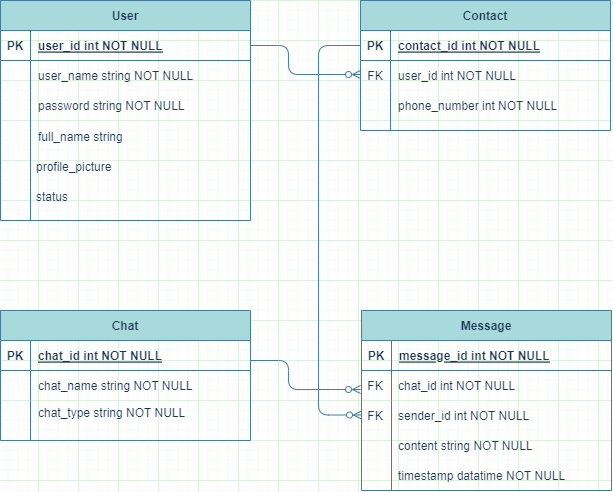

The diagram above was exported from draw.io. Its source (the exported page's mxGraphModel, read from the mxfile embedded in the PNG):
<mxGraphModel dx="1105" dy="604" grid="1" gridSize="10" guides="1" tooltips="1" connect="1" arrows="1" fold="1" page="0" pageScale="1" pageWidth="850" pageHeight="1100" math="0" shadow="0" extFonts="Permanent Marker^https://fonts.googleapis.com/css?family=Permanent+Marker">
  <root>
    <mxCell id="0" />
    <mxCell id="1" parent="0" />
    <mxCell id="C-vyLk0tnHw3VtMMgP7b-2" value="User" style="shape=table;startSize=30;container=1;collapsible=1;childLayout=tableLayout;fixedRows=1;rowLines=0;fontStyle=1;align=center;resizeLast=1;labelBackgroundColor=none;fillColor=#A8DADC;strokeColor=#457B9D;fontColor=#1D3557;" parent="1" vertex="1">
      <mxGeometry x="282" y="80" width="250" height="220" as="geometry">
        <mxRectangle x="450" y="120" width="80" height="30" as="alternateBounds" />
      </mxGeometry>
    </mxCell>
    <mxCell id="C-vyLk0tnHw3VtMMgP7b-3" value="" style="shape=partialRectangle;collapsible=0;dropTarget=0;pointerEvents=0;fillColor=none;points=[[0,0.5],[1,0.5]];portConstraint=eastwest;top=0;left=0;right=0;bottom=1;labelBackgroundColor=none;strokeColor=#457B9D;fontColor=#1D3557;" parent="C-vyLk0tnHw3VtMMgP7b-2" vertex="1">
      <mxGeometry y="30" width="250" height="30" as="geometry" />
    </mxCell>
    <mxCell id="C-vyLk0tnHw3VtMMgP7b-4" value="PK" style="shape=partialRectangle;overflow=hidden;connectable=0;fillColor=none;top=0;left=0;bottom=0;right=0;fontStyle=1;labelBackgroundColor=none;strokeColor=#457B9D;fontColor=#1D3557;" parent="C-vyLk0tnHw3VtMMgP7b-3" vertex="1">
      <mxGeometry width="30" height="30" as="geometry">
        <mxRectangle width="30" height="30" as="alternateBounds" />
      </mxGeometry>
    </mxCell>
    <mxCell id="C-vyLk0tnHw3VtMMgP7b-5" value="user_id int NOT NULL " style="shape=partialRectangle;overflow=hidden;connectable=0;fillColor=none;top=0;left=0;bottom=0;right=0;align=left;spacingLeft=6;fontStyle=5;labelBackgroundColor=none;strokeColor=#457B9D;fontColor=#1D3557;" parent="C-vyLk0tnHw3VtMMgP7b-3" vertex="1">
      <mxGeometry x="30" width="220" height="30" as="geometry">
        <mxRectangle width="220" height="30" as="alternateBounds" />
      </mxGeometry>
    </mxCell>
    <mxCell id="C-vyLk0tnHw3VtMMgP7b-6" value="" style="shape=partialRectangle;collapsible=0;dropTarget=0;pointerEvents=0;fillColor=none;points=[[0,0.5],[1,0.5]];portConstraint=eastwest;top=0;left=0;right=0;bottom=0;labelBackgroundColor=none;strokeColor=#457B9D;fontColor=#1D3557;" parent="C-vyLk0tnHw3VtMMgP7b-2" vertex="1">
      <mxGeometry y="60" width="250" height="30" as="geometry" />
    </mxCell>
    <mxCell id="C-vyLk0tnHw3VtMMgP7b-7" value="" style="shape=partialRectangle;overflow=hidden;connectable=0;fillColor=none;top=0;left=0;bottom=0;right=0;labelBackgroundColor=none;strokeColor=#457B9D;fontColor=#1D3557;" parent="C-vyLk0tnHw3VtMMgP7b-6" vertex="1">
      <mxGeometry width="30" height="30" as="geometry">
        <mxRectangle width="30" height="30" as="alternateBounds" />
      </mxGeometry>
    </mxCell>
    <mxCell id="C-vyLk0tnHw3VtMMgP7b-8" value="user_name string NOT NULL" style="shape=partialRectangle;overflow=hidden;connectable=0;fillColor=none;top=0;left=0;bottom=0;right=0;align=left;spacingLeft=6;labelBackgroundColor=none;strokeColor=#457B9D;fontColor=#1D3557;" parent="C-vyLk0tnHw3VtMMgP7b-6" vertex="1">
      <mxGeometry x="30" width="220" height="30" as="geometry">
        <mxRectangle width="220" height="30" as="alternateBounds" />
      </mxGeometry>
    </mxCell>
    <mxCell id="C-vyLk0tnHw3VtMMgP7b-9" value="" style="shape=partialRectangle;collapsible=0;dropTarget=0;pointerEvents=0;fillColor=none;points=[[0,0.5],[1,0.5]];portConstraint=eastwest;top=0;left=0;right=0;bottom=0;labelBackgroundColor=none;strokeColor=#457B9D;fontColor=#1D3557;" parent="C-vyLk0tnHw3VtMMgP7b-2" vertex="1">
      <mxGeometry y="90" width="250" height="130" as="geometry" />
    </mxCell>
    <mxCell id="C-vyLk0tnHw3VtMMgP7b-10" value="" style="shape=partialRectangle;overflow=hidden;connectable=0;fillColor=none;top=0;left=0;bottom=0;right=0;labelBackgroundColor=none;strokeColor=#457B9D;fontColor=#1D3557;" parent="C-vyLk0tnHw3VtMMgP7b-9" vertex="1">
      <mxGeometry width="30" height="130" as="geometry">
        <mxRectangle width="30" height="130" as="alternateBounds" />
      </mxGeometry>
    </mxCell>
    <mxCell id="C-vyLk0tnHw3VtMMgP7b-11" value="" style="shape=partialRectangle;overflow=hidden;connectable=0;fillColor=none;top=0;left=0;bottom=0;right=0;align=left;spacingLeft=6;labelBackgroundColor=none;strokeColor=#457B9D;fontColor=#1D3557;" parent="C-vyLk0tnHw3VtMMgP7b-9" vertex="1">
      <mxGeometry x="30" width="220" height="130" as="geometry">
        <mxRectangle width="220" height="130" as="alternateBounds" />
      </mxGeometry>
    </mxCell>
    <mxCell id="wSApKqRrdLnrVYW6-C3H-21" value="password string NOT NULL" style="shape=partialRectangle;overflow=hidden;connectable=0;fillColor=none;top=0;left=0;bottom=0;right=0;align=left;spacingLeft=6;labelBackgroundColor=none;strokeColor=#457B9D;fontColor=#1D3557;" parent="1" vertex="1">
      <mxGeometry x="312" y="170" width="220" height="30" as="geometry">
        <mxRectangle width="220" height="30" as="alternateBounds" />
      </mxGeometry>
    </mxCell>
    <mxCell id="wSApKqRrdLnrVYW6-C3H-22" value="full_name string " style="shape=partialRectangle;overflow=hidden;connectable=0;fillColor=none;top=0;left=0;bottom=0;right=0;align=left;spacingLeft=6;labelBackgroundColor=none;strokeColor=#457B9D;fontColor=#1D3557;" parent="1" vertex="1">
      <mxGeometry x="312" y="201" width="220" height="30" as="geometry">
        <mxRectangle width="220" height="30" as="alternateBounds" />
      </mxGeometry>
    </mxCell>
    <mxCell id="wSApKqRrdLnrVYW6-C3H-23" value="profile_picture" style="shape=partialRectangle;overflow=hidden;connectable=0;fillColor=none;top=0;left=0;bottom=0;right=0;align=left;spacingLeft=6;labelBackgroundColor=none;strokeColor=#457B9D;fontColor=#1D3557;" parent="1" vertex="1">
      <mxGeometry x="310" y="231" width="220" height="30" as="geometry">
        <mxRectangle width="220" height="30" as="alternateBounds" />
      </mxGeometry>
    </mxCell>
    <mxCell id="DPPl-XJw-BqzXDzvTxCC-12" value="" style="edgeStyle=orthogonalEdgeStyle;fontSize=12;html=1;endArrow=ERzeroToMany;endFill=1;rounded=1;strokeColor=#457B9D;fontColor=#1D3557;fillColor=#A8DADC;exitX=1;exitY=0.5;exitDx=0;exitDy=0;" parent="1" source="C-vyLk0tnHw3VtMMgP7b-3" edge="1">
      <mxGeometry width="100" height="100" relative="1" as="geometry">
        <mxPoint x="521" y="384" as="sourcePoint" />
        <mxPoint x="642" y="154" as="targetPoint" />
        <Array as="points">
          <mxPoint x="570" y="125" />
          <mxPoint x="570" y="154" />
        </Array>
      </mxGeometry>
    </mxCell>
    <mxCell id="DPPl-XJw-BqzXDzvTxCC-15" value="Chat" style="shape=table;startSize=30;container=1;collapsible=1;childLayout=tableLayout;fixedRows=1;rowLines=0;fontStyle=1;align=center;resizeLast=1;labelBackgroundColor=none;fillColor=#A8DADC;strokeColor=#457B9D;fontColor=#1D3557;" parent="1" vertex="1">
      <mxGeometry x="282" y="390" width="250" height="130.0000000000001" as="geometry" />
    </mxCell>
    <mxCell id="DPPl-XJw-BqzXDzvTxCC-16" value="" style="shape=partialRectangle;collapsible=0;dropTarget=0;pointerEvents=0;fillColor=none;points=[[0,0.5],[1,0.5]];portConstraint=eastwest;top=0;left=0;right=0;bottom=1;labelBackgroundColor=none;strokeColor=#457B9D;fontColor=#1D3557;" parent="DPPl-XJw-BqzXDzvTxCC-15" vertex="1">
      <mxGeometry y="30" width="250" height="30" as="geometry" />
    </mxCell>
    <mxCell id="DPPl-XJw-BqzXDzvTxCC-17" value="PK" style="shape=partialRectangle;overflow=hidden;connectable=0;fillColor=none;top=0;left=0;bottom=0;right=0;fontStyle=1;labelBackgroundColor=none;strokeColor=#457B9D;fontColor=#1D3557;" parent="DPPl-XJw-BqzXDzvTxCC-16" vertex="1">
      <mxGeometry width="30" height="30" as="geometry">
        <mxRectangle width="30" height="30" as="alternateBounds" />
      </mxGeometry>
    </mxCell>
    <mxCell id="DPPl-XJw-BqzXDzvTxCC-18" value="chat_id int NOT NULL " style="shape=partialRectangle;overflow=hidden;connectable=0;fillColor=none;top=0;left=0;bottom=0;right=0;align=left;spacingLeft=6;fontStyle=5;labelBackgroundColor=none;strokeColor=#457B9D;fontColor=#1D3557;" parent="DPPl-XJw-BqzXDzvTxCC-16" vertex="1">
      <mxGeometry x="30" width="220" height="30" as="geometry">
        <mxRectangle width="220" height="30" as="alternateBounds" />
      </mxGeometry>
    </mxCell>
    <mxCell id="DPPl-XJw-BqzXDzvTxCC-19" value="" style="shape=partialRectangle;collapsible=0;dropTarget=0;pointerEvents=0;fillColor=none;points=[[0,0.5],[1,0.5]];portConstraint=eastwest;top=0;left=0;right=0;bottom=0;labelBackgroundColor=none;strokeColor=#457B9D;fontColor=#1D3557;" parent="DPPl-XJw-BqzXDzvTxCC-15" vertex="1">
      <mxGeometry y="60" width="250" height="30" as="geometry" />
    </mxCell>
    <mxCell id="DPPl-XJw-BqzXDzvTxCC-20" value="" style="shape=partialRectangle;overflow=hidden;connectable=0;fillColor=none;top=0;left=0;bottom=0;right=0;labelBackgroundColor=none;strokeColor=#457B9D;fontColor=#1D3557;" parent="DPPl-XJw-BqzXDzvTxCC-19" vertex="1">
      <mxGeometry width="30" height="30" as="geometry">
        <mxRectangle width="30" height="30" as="alternateBounds" />
      </mxGeometry>
    </mxCell>
    <mxCell id="DPPl-XJw-BqzXDzvTxCC-21" value="chat_name string NOT NULL" style="shape=partialRectangle;overflow=hidden;connectable=0;fillColor=none;top=0;left=0;bottom=0;right=0;align=left;spacingLeft=6;labelBackgroundColor=none;strokeColor=#457B9D;fontColor=#1D3557;" parent="DPPl-XJw-BqzXDzvTxCC-19" vertex="1">
      <mxGeometry x="30" width="220" height="30" as="geometry">
        <mxRectangle width="220" height="30" as="alternateBounds" />
      </mxGeometry>
    </mxCell>
    <mxCell id="DPPl-XJw-BqzXDzvTxCC-22" value="" style="shape=partialRectangle;collapsible=0;dropTarget=0;pointerEvents=0;fillColor=none;points=[[0,0.5],[1,0.5]];portConstraint=eastwest;top=0;left=0;right=0;bottom=0;labelBackgroundColor=none;strokeColor=#457B9D;fontColor=#1D3557;" parent="DPPl-XJw-BqzXDzvTxCC-15" vertex="1">
      <mxGeometry y="90" width="250" height="40" as="geometry" />
    </mxCell>
    <mxCell id="DPPl-XJw-BqzXDzvTxCC-23" value="" style="shape=partialRectangle;overflow=hidden;connectable=0;fillColor=none;top=0;left=0;bottom=0;right=0;labelBackgroundColor=none;strokeColor=#457B9D;fontColor=#1D3557;" parent="DPPl-XJw-BqzXDzvTxCC-22" vertex="1">
      <mxGeometry width="30" height="40" as="geometry">
        <mxRectangle width="30" height="40" as="alternateBounds" />
      </mxGeometry>
    </mxCell>
    <mxCell id="DPPl-XJw-BqzXDzvTxCC-24" value="" style="shape=partialRectangle;overflow=hidden;connectable=0;fillColor=none;top=0;left=0;bottom=0;right=0;align=left;spacingLeft=6;labelBackgroundColor=none;strokeColor=#457B9D;fontColor=#1D3557;" parent="DPPl-XJw-BqzXDzvTxCC-22" vertex="1">
      <mxGeometry x="30" width="220" height="40" as="geometry">
        <mxRectangle width="220" height="40" as="alternateBounds" />
      </mxGeometry>
    </mxCell>
    <mxCell id="DPPl-XJw-BqzXDzvTxCC-25" value="Message" style="shape=table;startSize=30;container=1;collapsible=1;childLayout=tableLayout;fixedRows=1;rowLines=0;fontStyle=1;align=center;resizeLast=1;labelBackgroundColor=none;fillColor=#A8DADC;strokeColor=#457B9D;fontColor=#1D3557;" parent="1" vertex="1">
      <mxGeometry x="643" y="390" width="250" height="180.0000000000001" as="geometry" />
    </mxCell>
    <mxCell id="DPPl-XJw-BqzXDzvTxCC-26" value="" style="shape=partialRectangle;collapsible=0;dropTarget=0;pointerEvents=0;fillColor=none;points=[[0,0.5],[1,0.5]];portConstraint=eastwest;top=0;left=0;right=0;bottom=1;labelBackgroundColor=none;strokeColor=#457B9D;fontColor=#1D3557;" parent="DPPl-XJw-BqzXDzvTxCC-25" vertex="1">
      <mxGeometry y="30" width="250" height="30" as="geometry" />
    </mxCell>
    <mxCell id="DPPl-XJw-BqzXDzvTxCC-27" value="PK" style="shape=partialRectangle;overflow=hidden;connectable=0;fillColor=none;top=0;left=0;bottom=0;right=0;fontStyle=1;labelBackgroundColor=none;strokeColor=#457B9D;fontColor=#1D3557;" parent="DPPl-XJw-BqzXDzvTxCC-26" vertex="1">
      <mxGeometry width="30" height="30" as="geometry">
        <mxRectangle width="30" height="30" as="alternateBounds" />
      </mxGeometry>
    </mxCell>
    <mxCell id="DPPl-XJw-BqzXDzvTxCC-28" value="message_id int NOT NULL " style="shape=partialRectangle;overflow=hidden;connectable=0;fillColor=none;top=0;left=0;bottom=0;right=0;align=left;spacingLeft=6;fontStyle=5;labelBackgroundColor=none;strokeColor=#457B9D;fontColor=#1D3557;" parent="DPPl-XJw-BqzXDzvTxCC-26" vertex="1">
      <mxGeometry x="30" width="220" height="30" as="geometry">
        <mxRectangle width="220" height="30" as="alternateBounds" />
      </mxGeometry>
    </mxCell>
    <mxCell id="DPPl-XJw-BqzXDzvTxCC-29" value="" style="shape=partialRectangle;collapsible=0;dropTarget=0;pointerEvents=0;fillColor=none;points=[[0,0.5],[1,0.5]];portConstraint=eastwest;top=0;left=0;right=0;bottom=0;labelBackgroundColor=none;strokeColor=#457B9D;fontColor=#1D3557;" parent="DPPl-XJw-BqzXDzvTxCC-25" vertex="1">
      <mxGeometry y="60" width="250" height="30" as="geometry" />
    </mxCell>
    <mxCell id="DPPl-XJw-BqzXDzvTxCC-30" value="" style="shape=partialRectangle;overflow=hidden;connectable=0;fillColor=none;top=0;left=0;bottom=0;right=0;labelBackgroundColor=none;strokeColor=#457B9D;fontColor=#1D3557;" parent="DPPl-XJw-BqzXDzvTxCC-29" vertex="1">
      <mxGeometry width="30" height="30" as="geometry">
        <mxRectangle width="30" height="30" as="alternateBounds" />
      </mxGeometry>
    </mxCell>
    <mxCell id="DPPl-XJw-BqzXDzvTxCC-31" value="" style="shape=partialRectangle;overflow=hidden;connectable=0;fillColor=none;top=0;left=0;bottom=0;right=0;align=left;spacingLeft=6;labelBackgroundColor=none;strokeColor=#457B9D;fontColor=#1D3557;" parent="DPPl-XJw-BqzXDzvTxCC-29" vertex="1">
      <mxGeometry x="30" width="220" height="30" as="geometry">
        <mxRectangle width="220" height="30" as="alternateBounds" />
      </mxGeometry>
    </mxCell>
    <mxCell id="DPPl-XJw-BqzXDzvTxCC-32" value="" style="shape=partialRectangle;collapsible=0;dropTarget=0;pointerEvents=0;fillColor=none;points=[[0,0.5],[1,0.5]];portConstraint=eastwest;top=0;left=0;right=0;bottom=0;labelBackgroundColor=none;strokeColor=#457B9D;fontColor=#1D3557;" parent="DPPl-XJw-BqzXDzvTxCC-25" vertex="1">
      <mxGeometry y="90" width="250" height="90" as="geometry" />
    </mxCell>
    <mxCell id="DPPl-XJw-BqzXDzvTxCC-33" value="" style="shape=partialRectangle;overflow=hidden;connectable=0;fillColor=none;top=0;left=0;bottom=0;right=0;labelBackgroundColor=none;strokeColor=#457B9D;fontColor=#1D3557;" parent="DPPl-XJw-BqzXDzvTxCC-32" vertex="1">
      <mxGeometry width="30" height="90" as="geometry">
        <mxRectangle width="30" height="90" as="alternateBounds" />
      </mxGeometry>
    </mxCell>
    <mxCell id="DPPl-XJw-BqzXDzvTxCC-34" value="" style="shape=partialRectangle;overflow=hidden;connectable=0;fillColor=none;top=0;left=0;bottom=0;right=0;align=left;spacingLeft=6;labelBackgroundColor=none;strokeColor=#457B9D;fontColor=#1D3557;" parent="DPPl-XJw-BqzXDzvTxCC-32" vertex="1">
      <mxGeometry x="30" width="220" height="90" as="geometry">
        <mxRectangle width="220" height="90" as="alternateBounds" />
      </mxGeometry>
    </mxCell>
    <mxCell id="DPPl-XJw-BqzXDzvTxCC-72" value="chat_type string NOT NULL" style="shape=partialRectangle;overflow=hidden;connectable=0;fillColor=none;top=0;left=0;bottom=0;right=0;align=left;spacingLeft=6;labelBackgroundColor=none;strokeColor=#457B9D;fontColor=#1D3557;" parent="1" vertex="1">
      <mxGeometry x="312" y="477" width="220" height="30" as="geometry">
        <mxRectangle width="220" height="30" as="alternateBounds" />
      </mxGeometry>
    </mxCell>
    <mxCell id="DPPl-XJw-BqzXDzvTxCC-78" value="chat_id int NOT NULL" style="shape=partialRectangle;overflow=hidden;connectable=0;fillColor=none;top=0;left=0;bottom=0;right=0;align=left;spacingLeft=6;labelBackgroundColor=none;strokeColor=#457B9D;fontColor=#1D3557;" parent="1" vertex="1">
      <mxGeometry x="672" y="450" width="220" height="30" as="geometry">
        <mxRectangle width="220" height="30" as="alternateBounds" />
      </mxGeometry>
    </mxCell>
    <mxCell id="5pA5KZmrMpdslMbgTMyh-11" value="Contact" style="shape=table;startSize=30;container=1;collapsible=1;childLayout=tableLayout;fixedRows=1;rowLines=0;fontStyle=1;align=center;resizeLast=1;labelBackgroundColor=none;fillColor=#A8DADC;strokeColor=#457B9D;fontColor=#1D3557;" parent="1" vertex="1">
      <mxGeometry x="642" y="80" width="250" height="130" as="geometry">
        <mxRectangle x="450" y="120" width="80" height="30" as="alternateBounds" />
      </mxGeometry>
    </mxCell>
    <mxCell id="5pA5KZmrMpdslMbgTMyh-12" value="" style="shape=partialRectangle;collapsible=0;dropTarget=0;pointerEvents=0;fillColor=none;points=[[0,0.5],[1,0.5]];portConstraint=eastwest;top=0;left=0;right=0;bottom=1;labelBackgroundColor=none;strokeColor=#457B9D;fontColor=#1D3557;" parent="5pA5KZmrMpdslMbgTMyh-11" vertex="1">
      <mxGeometry y="30" width="250" height="30" as="geometry" />
    </mxCell>
    <mxCell id="5pA5KZmrMpdslMbgTMyh-13" value="PK" style="shape=partialRectangle;overflow=hidden;connectable=0;fillColor=none;top=0;left=0;bottom=0;right=0;fontStyle=1;labelBackgroundColor=none;strokeColor=#457B9D;fontColor=#1D3557;" parent="5pA5KZmrMpdslMbgTMyh-12" vertex="1">
      <mxGeometry width="30" height="30" as="geometry">
        <mxRectangle width="30" height="30" as="alternateBounds" />
      </mxGeometry>
    </mxCell>
    <mxCell id="5pA5KZmrMpdslMbgTMyh-14" value="contact_id int NOT NULL " style="shape=partialRectangle;overflow=hidden;connectable=0;fillColor=none;top=0;left=0;bottom=0;right=0;align=left;spacingLeft=6;fontStyle=5;labelBackgroundColor=none;strokeColor=#457B9D;fontColor=#1D3557;" parent="5pA5KZmrMpdslMbgTMyh-12" vertex="1">
      <mxGeometry x="30" width="220" height="30" as="geometry">
        <mxRectangle width="220" height="30" as="alternateBounds" />
      </mxGeometry>
    </mxCell>
    <mxCell id="5pA5KZmrMpdslMbgTMyh-15" value="" style="shape=partialRectangle;collapsible=0;dropTarget=0;pointerEvents=0;fillColor=none;points=[[0,0.5],[1,0.5]];portConstraint=eastwest;top=0;left=0;right=0;bottom=0;labelBackgroundColor=none;strokeColor=#457B9D;fontColor=#1D3557;" parent="5pA5KZmrMpdslMbgTMyh-11" vertex="1">
      <mxGeometry y="60" width="250" height="30" as="geometry" />
    </mxCell>
    <mxCell id="5pA5KZmrMpdslMbgTMyh-16" value="" style="shape=partialRectangle;overflow=hidden;connectable=0;fillColor=none;top=0;left=0;bottom=0;right=0;labelBackgroundColor=none;strokeColor=#457B9D;fontColor=#1D3557;" parent="5pA5KZmrMpdslMbgTMyh-15" vertex="1">
      <mxGeometry width="30" height="30" as="geometry">
        <mxRectangle width="30" height="30" as="alternateBounds" />
      </mxGeometry>
    </mxCell>
    <mxCell id="5pA5KZmrMpdslMbgTMyh-17" value="user_id int NOT NULL" style="shape=partialRectangle;overflow=hidden;connectable=0;fillColor=none;top=0;left=0;bottom=0;right=0;align=left;spacingLeft=6;labelBackgroundColor=none;strokeColor=#457B9D;fontColor=#1D3557;" parent="5pA5KZmrMpdslMbgTMyh-15" vertex="1">
      <mxGeometry x="30" width="220" height="30" as="geometry">
        <mxRectangle width="220" height="30" as="alternateBounds" />
      </mxGeometry>
    </mxCell>
    <mxCell id="5pA5KZmrMpdslMbgTMyh-18" value="" style="shape=partialRectangle;collapsible=0;dropTarget=0;pointerEvents=0;fillColor=none;points=[[0,0.5],[1,0.5]];portConstraint=eastwest;top=0;left=0;right=0;bottom=0;labelBackgroundColor=none;strokeColor=#457B9D;fontColor=#1D3557;" parent="5pA5KZmrMpdslMbgTMyh-11" vertex="1">
      <mxGeometry y="90" width="250" height="40" as="geometry" />
    </mxCell>
    <mxCell id="5pA5KZmrMpdslMbgTMyh-19" value="" style="shape=partialRectangle;overflow=hidden;connectable=0;fillColor=none;top=0;left=0;bottom=0;right=0;labelBackgroundColor=none;strokeColor=#457B9D;fontColor=#1D3557;" parent="5pA5KZmrMpdslMbgTMyh-18" vertex="1">
      <mxGeometry width="30" height="40" as="geometry">
        <mxRectangle width="30" height="40" as="alternateBounds" />
      </mxGeometry>
    </mxCell>
    <mxCell id="5pA5KZmrMpdslMbgTMyh-20" value="" style="shape=partialRectangle;overflow=hidden;connectable=0;fillColor=none;top=0;left=0;bottom=0;right=0;align=left;spacingLeft=6;labelBackgroundColor=none;strokeColor=#457B9D;fontColor=#1D3557;" parent="5pA5KZmrMpdslMbgTMyh-18" vertex="1">
      <mxGeometry x="30" width="220" height="40" as="geometry">
        <mxRectangle width="220" height="40" as="alternateBounds" />
      </mxGeometry>
    </mxCell>
    <mxCell id="5pA5KZmrMpdslMbgTMyh-21" value="phone_number int NOT NULL" style="shape=partialRectangle;overflow=hidden;connectable=0;fillColor=none;top=0;left=0;bottom=0;right=0;align=left;spacingLeft=6;labelBackgroundColor=none;strokeColor=#457B9D;fontColor=#1D3557;" parent="1" vertex="1">
      <mxGeometry x="672" y="170" width="220" height="30" as="geometry">
        <mxRectangle width="220" height="30" as="alternateBounds" />
      </mxGeometry>
    </mxCell>
    <mxCell id="5pA5KZmrMpdslMbgTMyh-24" value="FK" style="shape=partialRectangle;overflow=hidden;connectable=0;fillColor=none;top=0;left=0;bottom=0;right=0;labelBackgroundColor=none;strokeColor=#457B9D;fontColor=#1D3557;" parent="1" vertex="1">
      <mxGeometry x="642" y="140" width="30" height="30" as="geometry">
        <mxRectangle width="30" height="30" as="alternateBounds" />
      </mxGeometry>
    </mxCell>
    <mxCell id="5pA5KZmrMpdslMbgTMyh-71" value="sender_id int NOT NULL" style="shape=partialRectangle;overflow=hidden;connectable=0;fillColor=none;top=0;left=0;bottom=0;right=0;align=left;spacingLeft=6;labelBackgroundColor=none;strokeColor=#457B9D;fontColor=#1D3557;" parent="1" vertex="1">
      <mxGeometry x="672" y="480" width="220" height="30" as="geometry">
        <mxRectangle width="220" height="30" as="alternateBounds" />
      </mxGeometry>
    </mxCell>
    <mxCell id="5pA5KZmrMpdslMbgTMyh-72" value="content string NOT NULL" style="shape=partialRectangle;overflow=hidden;connectable=0;fillColor=none;top=0;left=0;bottom=0;right=0;align=left;spacingLeft=6;labelBackgroundColor=none;strokeColor=#457B9D;fontColor=#1D3557;" parent="1" vertex="1">
      <mxGeometry x="672" y="510" width="220" height="30" as="geometry">
        <mxRectangle width="220" height="30" as="alternateBounds" />
      </mxGeometry>
    </mxCell>
    <mxCell id="mvA66fIUqnnjE8eemT10-1" value="FK" style="shape=partialRectangle;overflow=hidden;connectable=0;fillColor=none;top=0;left=0;bottom=0;right=0;labelBackgroundColor=none;strokeColor=#457B9D;fontColor=#1D3557;" vertex="1" parent="1">
      <mxGeometry x="642" y="450" width="30" height="30" as="geometry">
        <mxRectangle width="30" height="30" as="alternateBounds" />
      </mxGeometry>
    </mxCell>
    <mxCell id="mvA66fIUqnnjE8eemT10-2" value="FK" style="shape=partialRectangle;overflow=hidden;connectable=0;fillColor=none;top=0;left=0;bottom=0;right=0;labelBackgroundColor=none;strokeColor=#457B9D;fontColor=#1D3557;" vertex="1" parent="1">
      <mxGeometry x="642" y="480" width="30" height="30" as="geometry">
        <mxRectangle width="30" height="30" as="alternateBounds" />
      </mxGeometry>
    </mxCell>
    <mxCell id="mvA66fIUqnnjE8eemT10-3" value="timestamp datatime NOT NULL" style="shape=partialRectangle;overflow=hidden;connectable=0;fillColor=none;top=0;left=0;bottom=0;right=0;align=left;spacingLeft=6;labelBackgroundColor=none;strokeColor=#457B9D;fontColor=#1D3557;" vertex="1" parent="1">
      <mxGeometry x="672" y="540" width="220" height="30" as="geometry">
        <mxRectangle width="220" height="30" as="alternateBounds" />
      </mxGeometry>
    </mxCell>
    <mxCell id="mvA66fIUqnnjE8eemT10-4" value="status" style="shape=partialRectangle;overflow=hidden;connectable=0;fillColor=none;top=0;left=0;bottom=0;right=0;align=left;spacingLeft=6;labelBackgroundColor=none;strokeColor=#457B9D;fontColor=#1D3557;" vertex="1" parent="1">
      <mxGeometry x="310" y="261" width="220" height="30" as="geometry">
        <mxRectangle width="220" height="30" as="alternateBounds" />
      </mxGeometry>
    </mxCell>
    <mxCell id="mvA66fIUqnnjE8eemT10-5" value="" style="edgeStyle=orthogonalEdgeStyle;fontSize=12;html=1;endArrow=ERzeroToMany;endFill=1;rounded=1;strokeColor=#457B9D;fontColor=#1D3557;fillColor=#A8DADC;exitX=1;exitY=0.5;exitDx=0;exitDy=0;" edge="1" parent="1">
      <mxGeometry width="100" height="100" relative="1" as="geometry">
        <mxPoint x="532" y="440" as="sourcePoint" />
        <mxPoint x="642" y="469" as="targetPoint" />
        <Array as="points">
          <mxPoint x="570" y="440" />
          <mxPoint x="570" y="469" />
        </Array>
      </mxGeometry>
    </mxCell>
    <mxCell id="mvA66fIUqnnjE8eemT10-6" value="" style="edgeStyle=orthogonalEdgeStyle;fontSize=12;html=1;endArrow=ERzeroToMany;endFill=1;rounded=1;strokeColor=#457B9D;fontColor=#1D3557;fillColor=#A8DADC;exitX=0;exitY=0.5;exitDx=0;exitDy=0;" edge="1" parent="1" source="5pA5KZmrMpdslMbgTMyh-12">
      <mxGeometry width="100" height="100" relative="1" as="geometry">
        <mxPoint x="533" y="465.5" as="sourcePoint" />
        <mxPoint x="643" y="494.5" as="targetPoint" />
        <Array as="points">
          <mxPoint x="600" y="125" />
          <mxPoint x="600" y="495" />
        </Array>
      </mxGeometry>
    </mxCell>
  </root>
</mxGraphModel>